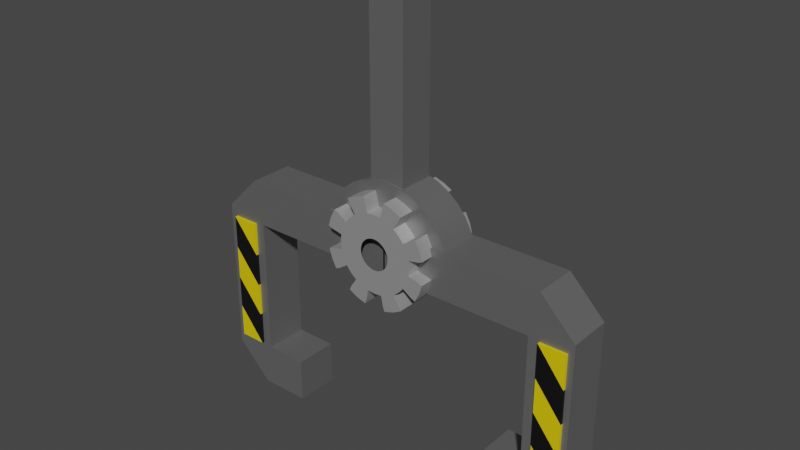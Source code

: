 # Source: clawCryo.blend  (saved by Blender 3.6.13; exported with 4.5.12 LTS)
import bpy
from mathutils import Matrix  # noqa: F401  (used for matrix-valued properties, if any)

bpy.ops.wm.read_factory_settings(use_empty=True)
scene = bpy.context.scene
scene.name = 'Scene'

# ---- collections
col_collection = bpy.data.collections.new('Collection'); scene.collection.children.link(col_collection)

# ---- materials (node trees are filled in below, after node groups)
mat_material = bpy.data.materials.new('Material')
mat_material.alpha_threshold = 0.0
mat_material.use_transparent_shadow = False
mat_material.roughness = 0.5
mat_material.line_color = (0.0, 0.0, 0.0, 1.0)
mat_material_001 = bpy.data.materials.new('Material.001')
mat_material_001.alpha_threshold = 0.0
mat_material_001.use_transparent_shadow = False
mat_material_001.roughness = 0.5
mat_material_001.line_color = (0.0, 0.0, 0.0, 1.0)
mat_material_002 = bpy.data.materials.new('Material.002')
mat_material_002.use_transparent_shadow = False
mat_material_003 = bpy.data.materials.new('Material.003')
mat_material_003.alpha_threshold = 0.0
mat_material_003.use_transparent_shadow = False
mat_material_003.roughness = 0.5
mat_material_003.line_color = (0.0, 0.0, 0.0, 1.0)

# ---- node groups
ng_auto_smooth = bpy.data.node_groups.new('Auto Smooth', 'GeometryNodeTree')
_s = ng_auto_smooth.interface.new_socket(name='Geometry', in_out='OUTPUT', socket_type='NodeSocketGeometry')
_s = ng_auto_smooth.interface.new_socket(name='Geometry', in_out='INPUT', socket_type='NodeSocketGeometry')
_s = ng_auto_smooth.interface.new_socket(name='Angle', in_out='INPUT', socket_type='NodeSocketFloat')
_s.subtype = 'ANGLE'
_s.min_value = 0.0
_s.max_value = 3.142
ng_auto_smooth.is_modifier = True
_N = ng_auto_smooth.nodes; _L = ng_auto_smooth.links
n0 = _N.new('NodeGroupOutput'); n0.name = 'Group Output'; n0.location = (480, -100)
n1 = _N.new('NodeGroupInput'); n1.name = 'Group Input'; n1.location = (-420, -300)
n2 = _N.new('NodeGroupInput'); n2.name = 'Group Input.001'; n2.location = (-60, -100)
n3 = _N.new('GeometryNodeSetShadeSmooth'); n3.name = 'Set Shade Smooth'; n3.location = (120, -100)
n3.domain = 'EDGE'
n4 = _N.new('GeometryNodeSetShadeSmooth'); n4.name = 'Set Shade Smooth.001'; n4.location = (300, -100)
n5 = _N.new('GeometryNodeInputMeshEdgeAngle'); n5.name = 'Edge Angle'; n5.location = (-420, -220)
n6 = _N.new('GeometryNodeInputEdgeSmooth'); n6.name = 'Is Edge Smooth'; n6.location = (-60, -160)
n7 = _N.new('GeometryNodeInputShadeSmooth'); n7.name = 'Is Face Smooth'; n7.location = (-240, -340)
n8 = _N.new('FunctionNodeBooleanMath'); n8.name = 'Boolean Math'; n8.location = (-60, -220)
n9 = _N.new('FunctionNodeCompare'); n9.name = 'Compare'; n9.location = (-240, -180)
n9.operation = 'LESS_EQUAL'
_L.new(n5.outputs[0], n9.inputs[0])
_L.new(n4.outputs[0], n0.inputs[0])
_L.new(n1.outputs[1], n9.inputs[1])
_L.new(n9.outputs[0], n8.inputs[0])
_L.new(n7.outputs[0], n8.inputs[1])
_L.new(n2.outputs[0], n3.inputs[0])
_L.new(n6.outputs[0], n3.inputs[1])
_L.new(n3.outputs[0], n4.inputs[0])
_L.new(n8.outputs[0], n3.inputs[2])
n0.is_active_output = True

# ---- material node trees
mat_material.use_nodes = True; mat_material.node_tree.nodes.clear()
_N = mat_material.node_tree.nodes; _L = mat_material.node_tree.links
n0 = _N.new('ShaderNodeOutputMaterial'); n0.name = 'Material Output'; n0.location = (300, 300)
n1 = _N.new('ShaderNodeBsdfPrincipled'); n1.name = 'Principled BSDF'; n1.location = (10, 300)
n1.distribution = 'GGX'
n1.subsurface_method = 'RANDOM_WALK_SKIN'
n1.inputs[0].default_value = (0.2264, 0.2264, 0.2264, 1.0)
n1.inputs[1].default_value = 0.5963
n1.inputs[3].default_value = 1.45
n1.inputs[27].default_value = (0.0, 0.0, 0.0, 1.0)
n1.inputs[28].default_value = 1.0
_L.new(n1.outputs[0], n0.inputs[0])
n0.is_active_output = True
mat_material_001.use_nodes = True; mat_material_001.node_tree.nodes.clear()
_N = mat_material_001.node_tree.nodes; _L = mat_material_001.node_tree.links
n0 = _N.new('ShaderNodeOutputMaterial'); n0.name = 'Material Output'; n0.location = (300, 300)
n1 = _N.new('ShaderNodeBsdfPrincipled'); n1.name = 'Principled BSDF'; n1.location = (10, 300)
n1.distribution = 'GGX'
n1.subsurface_method = 'RANDOM_WALK_SKIN'
n1.inputs[0].default_value = (0.5372, 0.5372, 0.5372, 1.0)
n1.inputs[1].default_value = 0.5963
n1.inputs[3].default_value = 1.45
n1.inputs[27].default_value = (0.0, 0.0, 0.0, 1.0)
n1.inputs[28].default_value = 1.0
_L.new(n1.outputs[0], n0.inputs[0])
n0.is_active_output = True
mat_material_002.use_nodes = True; mat_material_002.node_tree.nodes.clear()
_N = mat_material_002.node_tree.nodes; _L = mat_material_002.node_tree.links
n0 = _N.new('ShaderNodeBsdfPrincipled'); n0.name = 'Principled BSDF'; n0.location = (10, 300)
n0.distribution = 'GGX'
n0.subsurface_method = 'RANDOM_WALK_SKIN'
n0.inputs[0].default_value = (0.002897, 0.002897, 0.002897, 1.0)
n0.inputs[3].default_value = 1.45
n0.inputs[27].default_value = (0.0, 0.0, 0.0, 1.0)
n0.inputs[28].default_value = 1.0
n1 = _N.new('ShaderNodeOutputMaterial'); n1.name = 'Material Output'; n1.location = (300, 300)
_L.new(n0.outputs[0], n1.inputs[0])
n1.is_active_output = True
mat_material_003.use_nodes = True; mat_material_003.node_tree.nodes.clear()
_N = mat_material_003.node_tree.nodes; _L = mat_material_003.node_tree.links
n0 = _N.new('ShaderNodeOutputMaterial'); n0.name = 'Material Output'; n0.location = (300, 300)
n1 = _N.new('ShaderNodeBsdfPrincipled'); n1.name = 'Principled BSDF'; n1.location = (10, 300)
n1.distribution = 'GGX'
n1.subsurface_method = 'RANDOM_WALK_SKIN'
n1.inputs[0].default_value = (0.8, 0.5986, 0.0, 1.0)
n1.inputs[3].default_value = 1.45
n1.inputs[27].default_value = (0.0, 0.0, 0.0, 1.0)
n1.inputs[28].default_value = 1.0
_L.new(n1.outputs[0], n0.inputs[0])
n0.is_active_output = True

# ---- world
world_world = bpy.data.worlds.new('World'); scene.world = world_world
world_world.use_nodes = True; world_world.node_tree.nodes.clear()
_N = world_world.node_tree.nodes; _L = world_world.node_tree.links
n0 = _N.new('ShaderNodeOutputWorld'); n0.name = 'World Output'; n0.location = (300, 300)
n1 = _N.new('ShaderNodeBackground'); n1.name = 'Background'; n1.location = (10, 300)
n1.inputs[0].default_value = (0.05088, 0.05088, 0.05088, 1.0)
_L.new(n1.outputs[0], n0.inputs[0])
n0.is_active_output = True
world_world.color = (0.05088, 0.05088, 0.05088)
world_world.use_sun_shadow = False
world_world.sun_shadow_jitter_overblur = 0.0

# ---- meshes
me_cube_001 = bpy.data.meshes.new('Cube.001')
me_cube_001.from_pydata([(-8.952, -1.0, 5.253), (-8.952, 1.0, 5.253), (-6.952, -1.0, 3.253), (-6.952, -1.0, 5.253), (-6.952, 1.0, 3.253), (-6.952, 1.0, 5.253), (-8.952, -1.0, 11.63), (-8.952, 1.0, 11.63), (-6.952, -1.0, 11.63), (-6.952, 1.0, 11.63), (-5.032, -1.0, 3.253), (-5.032, -1.0, 5.253), (-5.032, 1.0, 3.253), (-5.032, 1.0, 5.253), (-6.952, -1.0, 13.66), (-6.952, 1.0, 13.66), (0.03556, -1.0, 11.63), (0.03556, 1.0, 11.63), (0.03556, -1.0, 13.66), (0.03556, 1.0, 13.66), (-8.952, -1.0, 4.857), (-7.348, -1.0, 3.253), (-7.348, 1.0, 3.253), (-8.952, 1.0, 4.857), (-7.348, -1.0, 13.66), (-8.952, -1.0, 12.05), (-8.952, 1.0, 12.05), (-7.348, 1.0, 13.66), (8.952, -1.0, 5.253), (8.952, 1.0, 5.253), (6.952, -1.0, 3.253), (6.952, -1.0, 5.253), (6.952, 1.0, 3.253), (6.952, 1.0, 5.253), (8.952, -1.0, 11.63), (8.952, 1.0, 11.63), (6.952, -1.0, 11.63), (6.952, 1.0, 11.63), (5.032, -1.0, 3.253), (5.032, -1.0, 5.253), (5.032, 1.0, 3.253), (5.032, 1.0, 5.253), (6.952, -1.0, 13.66), (6.952, 1.0, 13.66), (-0.03556, -1.0, 11.63), (-0.03556, 1.0, 11.63), (-0.03556, -1.0, 13.66), (-0.03556, 1.0, 13.66), (8.952, -1.0, 4.857), (7.348, -1.0, 3.253), (7.348, 1.0, 3.253), (8.952, 1.0, 4.857), (7.348, -1.0, 13.66), (8.952, -1.0, 12.05), (8.952, 1.0, 12.05), (7.348, 1.0, 13.66)], [], [(2, 3, 0, 20, 21), (7, 6, 25, 26), (3, 2, 10, 11), (22, 23, 1, 5, 4), (20, 0, 1, 23), (1, 0, 6, 7), (0, 3, 8, 6), (5, 1, 7, 9), (3, 5, 9, 8), (12, 13, 11, 10), (2, 4, 12, 10), (5, 3, 11, 13), (4, 5, 13, 12), (6, 8, 14, 24, 25), (9, 15, 19, 17), (15, 27, 24, 14), (9, 7, 26, 27, 15), (16, 17, 19, 18), (8, 9, 17, 16), (14, 8, 16, 18), (15, 14, 18, 19), (22, 21, 20, 23), (24, 27, 26, 25), (22, 4, 2, 21), (30, 49, 48, 28, 31), (35, 54, 53, 34), (31, 39, 38, 30), (50, 32, 33, 29, 51), (48, 51, 29, 28), (29, 35, 34, 28), (28, 34, 36, 31), (33, 37, 35, 29), (31, 36, 37, 33), (40, 38, 39, 41), (30, 38, 40, 32), (33, 41, 39, 31), (32, 40, 41, 33), (34, 53, 52, 42, 36), (37, 45, 47, 43), (43, 42, 52, 55), (37, 43, 55, 54, 35), (44, 46, 47, 45), (36, 44, 45, 37), (42, 46, 44, 36), (43, 47, 46, 42), (50, 51, 48, 49), (52, 53, 54, 55), (50, 49, 30, 32)])
_uv = me_cube_001.uv_layers.new(name='UVMap')
_uv.uv.foreach_set('vector', [0.375, 0.75, 0.625, 0.75, 0.625, 1.0, 0.5755, 1.0, 0.375, 0.7995, 0.625, 0.25, 0.625, 0.0, 0.625, 0.0, 0.625, 0.25, 0.625, 0.75, 0.375, 0.75, 0.375, 0.75, 0.625, 0.75, 0.375, 0.4505, 0.5755, 0.25, 0.625, 0.25, 0.625, 0.5, 0.375, 0.5, 0.5755, 0.0, 0.625, 0.0, 0.625, 0.25, 0.5755, 0.25, 0.625, 0.25, 0.625, 0.0, 0.625, 0.0, 0.625, 0.25, 0.625, 1.0, 0.625, 0.75, 0.625, 0.75, 0.625, 1.0, 0.625, 0.5, 0.625, 0.25, 0.625, 0.25, 0.625, 0.5, 0.625, 0.75, 0.625, 0.5, 0.625, 0.5, 0.625, 0.75, 0.375, 0.5, 0.625, 0.5, 0.625, 0.75, 0.375, 0.75, 0.375, 0.75, 0.375, 0.5, 0.375, 0.5, 0.375, 0.75, 0.625, 0.5, 0.625, 0.75, 0.625, 0.75, 0.625, 0.5, 0.375, 0.5, 0.625, 0.5, 0.625, 0.5, 0.375, 0.5, 0.625, 1.0, 0.625, 0.75, 0.625, 0.75, 0.625, 0.7995, 0.625, 1.0, 0.625, 0.5, 0.625, 0.5, 0.625, 0.5, 0.625, 0.5, 0.625, 0.5, 0.6745, 0.5, 0.6745, 0.75, 0.625, 0.75, 0.625, 0.5, 0.625, 0.25, 0.625, 0.25, 0.625, 0.4505, 0.625, 0.5, 0.625, 0.75, 0.625, 0.5, 0.625, 0.5, 0.625, 0.75, 0.625, 0.75, 0.625, 0.5, 0.625, 0.5, 0.625, 0.75, 0.625, 0.75, 0.625, 0.75, 0.625, 0.75, 0.625, 0.75, 0.625, 0.5, 0.625, 0.75, 0.625, 0.75, 0.625, 0.5, 0.3255, 0.5, 0.3255, 0.75, 0.125, 0.75, 0.125, 0.5, 0.625, 0.0, 0.625, 0.25, 0.625, 0.25, 0.625, 0.0, 0.3255, 0.5, 0.375, 0.5, 0.375, 0.75, 0.3255, 0.75, 0.375, 0.75, 0.375, 0.7995, 0.5755, 1.0, 0.625, 1.0, 0.625, 0.75, 0.625, 0.25, 0.625, 0.25, 0.625, 0.0, 0.625, 0.0, 0.625, 0.75, 0.625, 0.75, 0.375, 0.75, 0.375, 0.75, 0.375, 0.4505, 0.375, 0.5, 0.625, 0.5, 0.625, 0.25, 0.5755, 0.25, 0.5755, 0.0, 0.5755, 0.25, 0.625, 0.25, 0.625, 0.0, 0.625, 0.25, 0.625, 0.25, 0.625, 0.0, 0.625, 0.0, 0.625, 1.0, 0.625, 1.0, 0.625, 0.75, 0.625, 0.75, 0.625, 0.5, 0.625, 0.5, 0.625, 0.25, 0.625, 0.25, 0.625, 0.75, 0.625, 0.75, 0.625, 0.5, 0.625, 0.5, 0.375, 0.5, 0.375, 0.75, 0.625, 0.75, 0.625, 0.5, 0.375, 0.75, 0.375, 0.75, 0.375, 0.5, 0.375, 0.5, 0.625, 0.5, 0.625, 0.5, 0.625, 0.75, 0.625, 0.75, 0.375, 0.5, 0.375, 0.5, 0.625, 0.5, 0.625, 0.5, 0.625, 1.0, 0.625, 1.0, 0.625, 0.7995, 0.625, 0.75, 0.625, 0.75, 0.625, 0.5, 0.625, 0.5, 0.625, 0.5, 0.625, 0.5, 0.625, 0.5, 0.625, 0.75, 0.6745, 0.75, 0.6745, 0.5, 0.625, 0.5, 0.625, 0.5, 0.625, 0.4505, 0.625, 0.25, 0.625, 0.25, 0.625, 0.75, 0.625, 0.75, 0.625, 0.5, 0.625, 0.5, 0.625, 0.75, 0.625, 0.75, 0.625, 0.5, 0.625, 0.5, 0.625, 0.75, 0.625, 0.75, 0.625, 0.75, 0.625, 0.75, 0.625, 0.5, 0.625, 0.5, 0.625, 0.75, 0.625, 0.75, 0.3255, 0.5, 0.125, 0.5, 0.125, 0.75, 0.3255, 0.75, 0.625, 0.0, 0.625, 0.0, 0.625, 0.25, 0.625, 0.25, 0.3255, 0.5, 0.3255, 0.75, 0.375, 0.75, 0.375, 0.5])
me_cube_001.materials.append(mat_material)
me_cube_001.update()
me_gear = bpy.data.meshes.new('Gear')
me_gear.from_pydata([(0.13, 0.0, -0.12), (0.1275, 0.02536, -0.12), (0.1201, 0.04975, -0.12), (0.1081, 0.07222, -0.12), (0.33, 0.0, -0.12), (0.3237, 0.06438, -0.12), (0.3049, 0.1263, -0.12), (0.2744, 0.1833, -0.12), (0.4119, 0.08194, -0.12), (0.388, 0.1607, -0.12), (0.3492, 0.2333, -0.12), (0.4499, 0.09607, -0.12), (0.425, 0.176, -0.12), (0.386, 0.2502, -0.12), (0.13, 0.0, 0.12), (0.1275, 0.02536, 0.12), (0.1201, 0.04975, 0.12), (0.1081, 0.07222, 0.12), (0.33, 0.0, 0.12), (0.3237, 0.06438, 0.12), (0.3049, 0.1263, 0.12), (0.2744, 0.1833, 0.12), (0.4119, 0.08194, 0.12), (0.388, 0.1607, 0.12), (0.3492, 0.2333, 0.12), (0.4499, 0.09607, 0.12), (0.425, 0.176, 0.12), (0.386, 0.2502, 0.12), (0.09192, 0.09192, -0.12), (0.07222, 0.1081, -0.12), (0.04975, 0.1201, -0.12), (0.02536, 0.1275, -0.12), (0.2333, 0.2333, -0.12), (0.1833, 0.2744, -0.12), (0.1263, 0.3049, -0.12), (0.06438, 0.3237, -0.12), (0.2333, 0.3492, -0.12), (0.1607, 0.388, -0.12), (0.08194, 0.4119, -0.12), (0.2502, 0.386, -0.12), (0.176, 0.425, -0.12), (0.09607, 0.4499, -0.12), (0.09192, 0.09192, 0.12), (0.07222, 0.1081, 0.12), (0.04975, 0.1201, 0.12), (0.02536, 0.1275, 0.12), (0.2333, 0.2333, 0.12), (0.1833, 0.2744, 0.12), (0.1263, 0.3049, 0.12), (0.06438, 0.3237, 0.12), (0.2333, 0.3492, 0.12), (0.1607, 0.388, 0.12), (0.08194, 0.4119, 0.12), (0.2502, 0.386, 0.12), (0.176, 0.425, 0.12), (0.09607, 0.4499, 0.12), (7.96e-18, 0.13, -0.12), (-0.02536, 0.1275, -0.12), (-0.04975, 0.1201, -0.12), (-0.07222, 0.1081, -0.12), (2.021e-17, 0.33, -0.12), (-0.06438, 0.3237, -0.12), (-0.1263, 0.3049, -0.12), (-0.1833, 0.2744, -0.12), (-0.08194, 0.4119, -0.12), (-0.1607, 0.388, -0.12), (-0.2333, 0.3492, -0.12), (-0.09607, 0.4499, -0.12), (-0.176, 0.425, -0.12), (-0.2502, 0.386, -0.12), (7.96e-18, 0.13, 0.12), (-0.02536, 0.1275, 0.12), (-0.04975, 0.1201, 0.12), (-0.07222, 0.1081, 0.12), (2.021e-17, 0.33, 0.12), (-0.06438, 0.3237, 0.12), (-0.1263, 0.3049, 0.12), (-0.1833, 0.2744, 0.12), (-0.08194, 0.4119, 0.12), (-0.1607, 0.388, 0.12), (-0.2333, 0.3492, 0.12), (-0.09607, 0.4499, 0.12), (-0.176, 0.425, 0.12), (-0.2502, 0.386, 0.12), (-0.09192, 0.09192, -0.12), (-0.1081, 0.07222, -0.12), (-0.1201, 0.04975, -0.12), (-0.1275, 0.02536, -0.12), (-0.2333, 0.2333, -0.12), (-0.2744, 0.1833, -0.12), (-0.3049, 0.1263, -0.12), (-0.3237, 0.06438, -0.12), (-0.3492, 0.2333, -0.12), (-0.388, 0.1607, -0.12), (-0.4119, 0.08194, -0.12), (-0.386, 0.2502, -0.12), (-0.425, 0.176, -0.12), (-0.4499, 0.09607, -0.12), (-0.09192, 0.09192, 0.12), (-0.1081, 0.07222, 0.12), (-0.1201, 0.04975, 0.12), (-0.1275, 0.02536, 0.12), (-0.2333, 0.2333, 0.12), (-0.2744, 0.1833, 0.12), (-0.3049, 0.1263, 0.12), (-0.3237, 0.06438, 0.12), (-0.3492, 0.2333, 0.12), (-0.388, 0.1607, 0.12), (-0.4119, 0.08194, 0.12), (-0.386, 0.2502, 0.12), (-0.425, 0.176, 0.12), (-0.4499, 0.09607, 0.12), (-0.13, 1.592e-17, -0.12), (-0.1275, -0.02536, -0.12), (-0.1201, -0.04975, -0.12), (-0.1081, -0.07222, -0.12), (-0.33, 4.041e-17, -0.12), (-0.3237, -0.06438, -0.12), (-0.3049, -0.1263, -0.12), (-0.2744, -0.1833, -0.12), (-0.4119, -0.08194, -0.12), (-0.388, -0.1607, -0.12), (-0.3492, -0.2333, -0.12), (-0.4499, -0.09607, -0.12), (-0.425, -0.176, -0.12), (-0.386, -0.2502, -0.12), (-0.13, 1.592e-17, 0.12), (-0.1275, -0.02536, 0.12), (-0.1201, -0.04975, 0.12), (-0.1081, -0.07222, 0.12), (-0.33, 4.041e-17, 0.12), (-0.3237, -0.06438, 0.12), (-0.3049, -0.1263, 0.12), (-0.2744, -0.1833, 0.12), (-0.4119, -0.08194, 0.12), (-0.388, -0.1607, 0.12), (-0.3492, -0.2333, 0.12), (-0.4499, -0.09607, 0.12), (-0.425, -0.176, 0.12), (-0.386, -0.2502, 0.12), (-0.09192, -0.09192, -0.12), (-0.07222, -0.1081, -0.12), (-0.04975, -0.1201, -0.12), (-0.02536, -0.1275, -0.12), (-0.2333, -0.2333, -0.12), (-0.1833, -0.2744, -0.12), (-0.1263, -0.3049, -0.12), (-0.06438, -0.3237, -0.12), (-0.2333, -0.3492, -0.12), (-0.1607, -0.388, -0.12), (-0.08194, -0.4119, -0.12), (-0.2502, -0.386, -0.12), (-0.176, -0.425, -0.12), (-0.09607, -0.4499, -0.12), (-0.09192, -0.09192, 0.12), (-0.07222, -0.1081, 0.12), (-0.04975, -0.1201, 0.12), (-0.02536, -0.1275, 0.12), (-0.2333, -0.2333, 0.12), (-0.1833, -0.2744, 0.12), (-0.1263, -0.3049, 0.12), (-0.06438, -0.3237, 0.12), (-0.2333, -0.3492, 0.12), (-0.1607, -0.388, 0.12), (-0.08194, -0.4119, 0.12), (-0.2502, -0.386, 0.12), (-0.176, -0.425, 0.12), (-0.09607, -0.4499, 0.12), (-2.388e-17, -0.13, -0.12), (0.02536, -0.1275, -0.12), (0.04975, -0.1201, -0.12), (0.07222, -0.1081, -0.12), (-6.062e-17, -0.33, -0.12), (0.06438, -0.3237, -0.12), (0.1263, -0.3049, -0.12), (0.1833, -0.2744, -0.12), (0.08194, -0.4119, -0.12), (0.1607, -0.388, -0.12), (0.2333, -0.3492, -0.12), (0.09607, -0.4499, -0.12), (0.176, -0.425, -0.12), (0.2502, -0.386, -0.12), (-2.388e-17, -0.13, 0.12), (0.02536, -0.1275, 0.12), (0.04975, -0.1201, 0.12), (0.07222, -0.1081, 0.12), (-6.062e-17, -0.33, 0.12), (0.06438, -0.3237, 0.12), (0.1263, -0.3049, 0.12), (0.1833, -0.2744, 0.12), (0.08194, -0.4119, 0.12), (0.1607, -0.388, 0.12), (0.2333, -0.3492, 0.12), (0.09607, -0.4499, 0.12), (0.176, -0.425, 0.12), (0.2502, -0.386, 0.12), (0.09192, -0.09192, -0.12), (0.1081, -0.07222, -0.12), (0.1201, -0.04975, -0.12), (0.1275, -0.02536, -0.12), (0.2333, -0.2333, -0.12), (0.2744, -0.1833, -0.12), (0.3049, -0.1263, -0.12), (0.3237, -0.06438, -0.12), (0.3492, -0.2333, -0.12), (0.388, -0.1607, -0.12), (0.4119, -0.08194, -0.12), (0.386, -0.2502, -0.12), (0.425, -0.176, -0.12), (0.4499, -0.09607, -0.12), (0.09192, -0.09192, 0.12), (0.1081, -0.07222, 0.12), (0.1201, -0.04975, 0.12), (0.1275, -0.02536, 0.12), (0.2333, -0.2333, 0.12), (0.2744, -0.1833, 0.12), (0.3049, -0.1263, 0.12), (0.3237, -0.06438, 0.12), (0.3492, -0.2333, 0.12), (0.388, -0.1607, 0.12), (0.4119, -0.08194, 0.12), (0.386, -0.2502, 0.12), (0.425, -0.176, 0.12), (0.4499, -0.09607, 0.12)], [], [(4, 0, 1, 5), (5, 1, 2, 6), (6, 2, 3, 7), (8, 5, 6, 9), (9, 6, 7, 10), (11, 8, 9, 12), (12, 9, 10, 13), (14, 18, 19, 15), (15, 19, 20, 16), (16, 20, 21, 17), (19, 22, 23, 20), (20, 23, 24, 21), (22, 25, 26, 23), (23, 26, 27, 24), (18, 4, 5, 19), (19, 5, 8, 22), (22, 8, 11, 25), (25, 11, 12, 26), (26, 12, 13, 27), (27, 13, 10, 24), (24, 10, 7, 21), (32, 28, 29, 33), (33, 29, 30, 34), (34, 30, 31, 35), (36, 33, 34, 37), (37, 34, 35, 38), (39, 36, 37, 40), (40, 37, 38, 41), (42, 46, 47, 43), (43, 47, 48, 44), (44, 48, 49, 45), (47, 50, 51, 48), (48, 51, 52, 49), (50, 53, 54, 51), (51, 54, 55, 52), (46, 32, 33, 47), (47, 33, 36, 50), (50, 36, 39, 53), (53, 39, 40, 54), (54, 40, 41, 55), (55, 41, 38, 52), (52, 38, 35, 49), (3, 28, 32, 7), (7, 32, 46, 21), (21, 46, 42, 17), (60, 56, 57, 61), (61, 57, 58, 62), (62, 58, 59, 63), (64, 61, 62, 65), (65, 62, 63, 66), (67, 64, 65, 68), (68, 65, 66, 69), (70, 74, 75, 71), (71, 75, 76, 72), (72, 76, 77, 73), (75, 78, 79, 76), (76, 79, 80, 77), (78, 81, 82, 79), (79, 82, 83, 80), (74, 60, 61, 75), (75, 61, 64, 78), (78, 64, 67, 81), (81, 67, 68, 82), (82, 68, 69, 83), (83, 69, 66, 80), (80, 66, 63, 77), (31, 56, 60, 35), (35, 60, 74, 49), (49, 74, 70, 45), (88, 84, 85, 89), (89, 85, 86, 90), (90, 86, 87, 91), (92, 89, 90, 93), (93, 90, 91, 94), (95, 92, 93, 96), (96, 93, 94, 97), (98, 102, 103, 99), (99, 103, 104, 100), (100, 104, 105, 101), (103, 106, 107, 104), (104, 107, 108, 105), (106, 109, 110, 107), (107, 110, 111, 108), (102, 88, 89, 103), (103, 89, 92, 106), (106, 92, 95, 109), (109, 95, 96, 110), (110, 96, 97, 111), (111, 97, 94, 108), (108, 94, 91, 105), (59, 84, 88, 63), (63, 88, 102, 77), (77, 102, 98, 73), (116, 112, 113, 117), (117, 113, 114, 118), (118, 114, 115, 119), (120, 117, 118, 121), (121, 118, 119, 122), (123, 120, 121, 124), (124, 121, 122, 125), (126, 130, 131, 127), (127, 131, 132, 128), (128, 132, 133, 129), (131, 134, 135, 132), (132, 135, 136, 133), (134, 137, 138, 135), (135, 138, 139, 136), (130, 116, 117, 131), (131, 117, 120, 134), (134, 120, 123, 137), (137, 123, 124, 138), (138, 124, 125, 139), (139, 125, 122, 136), (136, 122, 119, 133), (87, 112, 116, 91), (91, 116, 130, 105), (105, 130, 126, 101), (144, 140, 141, 145), (145, 141, 142, 146), (146, 142, 143, 147), (148, 145, 146, 149), (149, 146, 147, 150), (151, 148, 149, 152), (152, 149, 150, 153), (154, 158, 159, 155), (155, 159, 160, 156), (156, 160, 161, 157), (159, 162, 163, 160), (160, 163, 164, 161), (162, 165, 166, 163), (163, 166, 167, 164), (158, 144, 145, 159), (159, 145, 148, 162), (162, 148, 151, 165), (165, 151, 152, 166), (166, 152, 153, 167), (167, 153, 150, 164), (164, 150, 147, 161), (115, 140, 144, 119), (119, 144, 158, 133), (133, 158, 154, 129), (172, 168, 169, 173), (173, 169, 170, 174), (174, 170, 171, 175), (176, 173, 174, 177), (177, 174, 175, 178), (179, 176, 177, 180), (180, 177, 178, 181), (182, 186, 187, 183), (183, 187, 188, 184), (184, 188, 189, 185), (187, 190, 191, 188), (188, 191, 192, 189), (190, 193, 194, 191), (191, 194, 195, 192), (186, 172, 173, 187), (187, 173, 176, 190), (190, 176, 179, 193), (193, 179, 180, 194), (194, 180, 181, 195), (195, 181, 178, 192), (192, 178, 175, 189), (143, 168, 172, 147), (147, 172, 186, 161), (161, 186, 182, 157), (200, 196, 197, 201), (201, 197, 198, 202), (202, 198, 199, 203), (204, 201, 202, 205), (205, 202, 203, 206), (207, 204, 205, 208), (208, 205, 206, 209), (210, 214, 215, 211), (211, 215, 216, 212), (212, 216, 217, 213), (215, 218, 219, 216), (216, 219, 220, 217), (218, 221, 222, 219), (219, 222, 223, 220), (214, 200, 201, 215), (215, 201, 204, 218), (218, 204, 207, 221), (221, 207, 208, 222), (222, 208, 209, 223), (223, 209, 206, 220), (220, 206, 203, 217), (171, 196, 200, 175), (175, 200, 214, 189), (189, 214, 210, 185), (199, 0, 4, 203), (203, 4, 18, 217), (217, 18, 14, 213)])
me_gear.polygons.foreach_set('use_smooth', [True] * 192)
me_gear.materials.append(mat_material_001)
me_gear.update()
me_cylinder = bpy.data.meshes.new('Cylinder')
me_cylinder.from_pydata([(0.0, 1.0, -1.0), (0.0, 1.0, 1.0), (0.1951, 0.9808, -1.0), (0.1951, 0.9808, 1.0), (0.3827, 0.9239, -1.0), (0.3827, 0.9239, 1.0), (0.5556, 0.8315, -1.0), (0.5556, 0.8315, 1.0), (0.7071, 0.7071, -1.0), (0.7071, 0.7071, 1.0), (0.8315, 0.5556, -1.0), (0.8315, 0.5556, 1.0), (0.9239, 0.3827, -1.0), (0.9239, 0.3827, 1.0), (0.9808, 0.1951, -1.0), (0.9808, 0.1951, 1.0), (1.0, 0.0, -1.0), (1.0, 0.0, 1.0), (-1.0, 0.0, -1.0), (-1.0, 0.0, 1.0), (-0.9808, 0.1951, -1.0), (-0.9808, 0.1951, 1.0), (-0.9239, 0.3827, -1.0), (-0.9239, 0.3827, 1.0), (-0.8315, 0.5556, -1.0), (-0.8315, 0.5556, 1.0), (-0.7071, 0.7071, -1.0), (-0.7071, 0.7071, 1.0), (-0.5556, 0.8315, -1.0), (-0.5556, 0.8315, 1.0), (-0.3827, 0.9239, -1.0), (-0.3827, 0.9239, 1.0), (-0.1951, 0.9808, -1.0), (-0.1951, 0.9808, 1.0)], [], [(0, 1, 3, 2), (2, 3, 5, 4), (4, 5, 7, 6), (6, 7, 9, 8), (8, 9, 11, 10), (10, 11, 13, 12), (12, 13, 15, 14), (14, 15, 17, 16), (0, 2, 4, 6, 8, 10, 12, 14, 16, 18, 20, 22, 24, 26, 28, 30, 32), (3, 1, 33, 31, 29, 27, 25, 23, 21, 19, 17, 15, 13, 11, 9, 7, 5), (16, 17, 19, 18), (18, 19, 21, 20), (20, 21, 23, 22), (22, 23, 25, 24), (24, 25, 27, 26), (26, 27, 29, 28), (28, 29, 31, 30), (30, 31, 33, 32), (32, 33, 1, 0)])
me_cylinder.polygons.foreach_set('use_smooth', [True] * 19)
_uv = me_cylinder.uv_layers.new(name='UVMap')
_uv.uv.foreach_set('vector', [1.0, 0.5, 1.0, 1.0, 0.9688, 1.0, 0.9688, 0.5, 0.9688, 0.5, 0.9688, 1.0, 0.9375, 1.0, 0.9375, 0.5, 0.9375, 0.5, 0.9375, 1.0, 0.9062, 1.0, 0.9062, 0.5, 0.9062, 0.5, 0.9062, 1.0, 0.875, 1.0, 0.875, 0.5, 0.875, 0.5, 0.875, 1.0, 0.8438, 1.0, 0.8438, 0.5, 0.8438, 0.5, 0.8438, 1.0, 0.8125, 1.0, 0.8125, 0.5, 0.8125, 0.5, 0.8125, 1.0, 0.7812, 1.0, 0.7812, 0.5, 0.7812, 0.5, 0.7812, 1.0, 0.75, 1.0, 0.75, 0.5, 0.0, 0.5, 0.9688, 0.5, 0.9375, 0.5, 0.9062, 0.5, 0.875, 0.5, 0.8438, 0.5, 0.8125, 0.5, 0.7812, 0.5, 0.75, 0.5, 0.25, 0.5, 0.2188, 0.5, 0.1875, 0.5, 0.1562, 0.5, 0.125, 0.5, 0.09375, 0.5, 0.0625, 0.5, 0.03125, 0.5, 0.9688, 1.0, 0.0, 1.0, 0.03125, 1.0, 0.0625, 1.0, 0.09375, 1.0, 0.125, 1.0, 0.1562, 1.0, 0.1875, 1.0, 0.2188, 1.0, 0.25, 1.0, 0.75, 1.0, 0.7812, 1.0, 0.8125, 1.0, 0.8438, 1.0, 0.875, 1.0, 0.9062, 1.0, 0.9375, 1.0, 0.75, 0.5, 0.75, 1.0, 0.25, 1.0, 0.25, 0.5, 0.25, 0.5, 0.25, 1.0, 0.2188, 1.0, 0.2188, 0.5, 0.2188, 0.5, 0.2188, 1.0, 0.1875, 1.0, 0.1875, 0.5, 0.1875, 0.5, 0.1875, 1.0, 0.1562, 1.0, 0.1562, 0.5, 0.1562, 0.5, 0.1562, 1.0, 0.125, 1.0, 0.125, 0.5, 0.125, 0.5, 0.125, 1.0, 0.09375, 1.0, 0.09375, 0.5, 0.09375, 0.5, 0.09375, 1.0, 0.0625, 1.0, 0.0625, 0.5, 0.0625, 0.5, 0.0625, 1.0, 0.03125, 1.0, 0.03125, 0.5, 0.03125, 0.5, 0.03125, 1.0, 0.0, 1.0, 0.0, 0.5])
me_cylinder.materials.append(mat_material)
me_cylinder.update()
me_cube_002 = bpy.data.meshes.new('Cube.002')
me_cube_002.from_pydata([(-1.0, -1.0, -1.0), (-1.0, -1.0, 9.564), (-1.0, 1.0, -1.0), (-1.0, 1.0, 9.564), (1.0, -1.0, -1.0), (1.0, -1.0, 9.564), (1.0, 1.0, -1.0), (1.0, 1.0, 9.564)], [], [(0, 1, 3, 2), (2, 3, 7, 6), (6, 7, 5, 4), (4, 5, 1, 0), (2, 6, 4, 0), (7, 3, 1, 5)])
_uv = me_cube_002.uv_layers.new(name='UVMap')
_uv.uv.foreach_set('vector', [0.375, 0.0, 0.625, 0.0, 0.625, 0.25, 0.375, 0.25, 0.375, 0.25, 0.625, 0.25, 0.625, 0.5, 0.375, 0.5, 0.375, 0.5, 0.625, 0.5, 0.625, 0.75, 0.375, 0.75, 0.375, 0.75, 0.625, 0.75, 0.625, 1.0, 0.375, 1.0, 0.125, 0.5, 0.375, 0.5, 0.375, 0.75, 0.125, 0.75, 0.625, 0.5, 0.875, 0.5, 0.875, 0.75, 0.625, 0.75])
me_cube_002.materials.append(mat_material)
me_cube_002.update()
me_cube_003 = bpy.data.meshes.new('Cube.003')
me_cube_003.from_pydata([(0.1986, 1.0, 0.08548), (0.1986, 1.0, -0.06914), (0.1986, -1.0, 0.08548), (0.1986, -1.0, -0.06914), (-0.1986, 1.0, 0.08548), (-0.1986, 1.0, -0.06914), (-0.1986, -1.0, 0.08548), (-0.1986, -1.0, -0.06914), (0.1986, 0.0, 0.08548), (-0.1986, 0.0, 0.08548), (-0.1986, -0.5, 0.08548), (-0.1986, 0.5, 0.08548), (0.1986, -0.5, 0.08548), (0.1986, 0.5, 0.08548), (0.1986, 0.0, -0.06914), (0.1986, 0.5, -0.06914), (0.1986, -0.5, -0.06914), (-0.1986, 0.5, -0.06914), (-0.1986, 0.0, -0.06914), (-0.1986, -0.5, -0.06914)], [], [(6, 2, 10), (3, 2, 6, 7), (5, 1, 15, 14, 16, 3, 7, 19, 18, 17), (5, 4, 0, 1), (12, 9, 10, 2), (9, 12, 8, 11), (11, 8, 13, 4), (0, 4, 13), (3, 16, 12, 2), (8, 12, 16, 14), (13, 8, 14, 15), (1, 0, 13, 15), (5, 17, 11, 4), (9, 11, 17, 18), (10, 9, 18, 19), (7, 6, 10, 19)])
me_cube_003.polygons.foreach_set('material_index', [1, 1, 1, 1, 0, 1, 0, 1, 0, 1, 0, 1, 0, 1, 0, 1])
_uv = me_cube_003.uv_layers.new(name='UVMap')
_uv.uv.foreach_set('vector', [0.625, 0.0, 0.625, 0.75, 0.625, 0.0625, 0.375, 0.75, 0.625, 0.75, 0.625, 1.0, 0.375, 1.0, 0.125, 0.5, 0.375, 0.5, 0.375, 0.5625, 0.375, 0.625, 0.375, 0.6875, 0.375, 0.75, 0.125, 0.75, 0.125, 0.6875, 0.125, 0.625, 0.125, 0.5625, 0.375, 0.25, 0.625, 0.25, 0.625, 0.5, 0.375, 0.5, 0.625, 0.6875, 0.625, 0.125, 0.625, 0.0625, 0.625, 0.75, 0.625, 0.125, 0.625, 0.6875, 0.625, 0.625, 0.625, 0.1875, 0.625, 0.1875, 0.625, 0.625, 0.625, 0.5625, 0.625, 0.25, 0.625, 0.5, 0.625, 0.25, 0.625, 0.5625, 0.375, 0.75, 0.375, 0.6875, 0.625, 0.6875, 0.625, 0.75, 0.625, 0.625, 0.625, 0.6875, 0.375, 0.6875, 0.375, 0.625, 0.625, 0.5625, 0.625, 0.625, 0.375, 0.625, 0.375, 0.5625, 0.375, 0.5, 0.625, 0.5, 0.625, 0.5625, 0.375, 0.5625, 0.125, 0.5, 0.125, 0.5625, 0.625, 0.1875, 0.625, 0.25, 0.625, 0.125, 0.625, 0.1875, 0.125, 0.5625, 0.125, 0.625, 0.625, 0.0625, 0.625, 0.125, 0.125, 0.625, 0.125, 0.6875, 0.125, 0.75, 0.625, 0.0, 0.625, 0.0625, 0.125, 0.6875])
me_cube_003.materials.append(mat_material_002)
me_cube_003.materials.append(mat_material_003)
me_cube_003.use_mirror_vertex_groups = False
me_cube_003.update()
me_cube_004 = bpy.data.meshes.new('Cube.004')
me_cube_004.from_pydata([(0.1986, 1.0, 0.08548), (0.1986, 1.0, -0.06914), (0.1986, -1.0, 0.08548), (0.1986, -1.0, -0.06914), (-0.1986, 1.0, 0.08548), (-0.1986, 1.0, -0.06914), (-0.1986, -1.0, 0.08548), (-0.1986, -1.0, -0.06914), (0.1986, 0.0, 0.08548), (-0.1986, 0.0, 0.08548), (-0.1986, -0.5, 0.08548), (-0.1986, 0.5, 0.08548), (0.1986, -0.5, 0.08548), (0.1986, 0.5, 0.08548), (0.1986, 0.0, -0.06914), (0.1986, 0.5, -0.06914), (0.1986, -0.5, -0.06914), (-0.1986, 0.5, -0.06914), (-0.1986, 0.0, -0.06914), (-0.1986, -0.5, -0.06914)], [], [(6, 2, 10), (3, 2, 6, 7), (5, 1, 15, 14, 16, 3, 7, 19, 18, 17), (5, 4, 0, 1), (12, 9, 10, 2), (9, 12, 8, 11), (11, 8, 13, 4), (0, 4, 13), (3, 16, 12, 2), (8, 12, 16, 14), (13, 8, 14, 15), (1, 0, 13, 15), (5, 17, 11, 4), (9, 11, 17, 18), (10, 9, 18, 19), (7, 6, 10, 19)])
me_cube_004.polygons.foreach_set('material_index', [1, 1, 1, 1, 0, 1, 0, 1, 0, 1, 0, 1, 0, 1, 0, 1])
_uv = me_cube_004.uv_layers.new(name='UVMap')
_uv.uv.foreach_set('vector', [0.625, 0.0, 0.625, 0.75, 0.625, 0.0625, 0.375, 0.75, 0.625, 0.75, 0.625, 1.0, 0.375, 1.0, 0.125, 0.5, 0.375, 0.5, 0.375, 0.5625, 0.375, 0.625, 0.375, 0.6875, 0.375, 0.75, 0.125, 0.75, 0.125, 0.6875, 0.125, 0.625, 0.125, 0.5625, 0.375, 0.25, 0.625, 0.25, 0.625, 0.5, 0.375, 0.5, 0.625, 0.6875, 0.625, 0.125, 0.625, 0.0625, 0.625, 0.75, 0.625, 0.125, 0.625, 0.6875, 0.625, 0.625, 0.625, 0.1875, 0.625, 0.1875, 0.625, 0.625, 0.625, 0.5625, 0.625, 0.25, 0.625, 0.5, 0.625, 0.25, 0.625, 0.5625, 0.375, 0.75, 0.375, 0.6875, 0.625, 0.6875, 0.625, 0.75, 0.625, 0.625, 0.625, 0.6875, 0.375, 0.6875, 0.375, 0.625, 0.625, 0.5625, 0.625, 0.625, 0.375, 0.625, 0.375, 0.5625, 0.375, 0.5, 0.625, 0.5, 0.625, 0.5625, 0.375, 0.5625, 0.125, 0.5, 0.125, 0.5625, 0.625, 0.1875, 0.625, 0.25, 0.625, 0.125, 0.625, 0.1875, 0.125, 0.5625, 0.125, 0.625, 0.625, 0.0625, 0.625, 0.125, 0.125, 0.625, 0.125, 0.6875, 0.125, 0.75, 0.625, 0.0, 0.625, 0.0625, 0.125, 0.6875])
me_cube_004.materials.append(mat_material_002)
me_cube_004.materials.append(mat_material_003)
me_cube_004.use_mirror_vertex_groups = False
me_cube_004.update()
me_cube_005 = bpy.data.meshes.new('Cube.005')
me_cube_005.from_pydata([(0.1986, 1.0, 0.08548), (0.1986, 1.0, -0.06914), (0.1986, -1.0, 0.08548), (0.1986, -1.0, -0.06914), (-0.1986, 1.0, 0.08548), (-0.1986, 1.0, -0.06914), (-0.1986, -1.0, 0.08548), (-0.1986, -1.0, -0.06914), (0.1986, 0.0, 0.08548), (-0.1986, 0.0, 0.08548), (-0.1986, -0.5, 0.08548), (-0.1986, 0.5, 0.08548), (0.1986, -0.5, 0.08548), (0.1986, 0.5, 0.08548), (0.1986, 0.0, -0.06914), (0.1986, 0.5, -0.06914), (0.1986, -0.5, -0.06914), (-0.1986, 0.5, -0.06914), (-0.1986, 0.0, -0.06914), (-0.1986, -0.5, -0.06914)], [], [(6, 2, 10), (3, 2, 6, 7), (5, 1, 15, 14, 16, 3, 7, 19, 18, 17), (5, 4, 0, 1), (12, 9, 10, 2), (9, 12, 8, 11), (11, 8, 13, 4), (0, 4, 13), (3, 16, 12, 2), (8, 12, 16, 14), (13, 8, 14, 15), (1, 0, 13, 15), (5, 17, 11, 4), (9, 11, 17, 18), (10, 9, 18, 19), (7, 6, 10, 19)])
me_cube_005.polygons.foreach_set('material_index', [1, 1, 1, 1, 0, 1, 0, 1, 0, 1, 0, 1, 0, 1, 0, 1])
_uv = me_cube_005.uv_layers.new(name='UVMap')
_uv.uv.foreach_set('vector', [0.625, 0.0, 0.625, 0.75, 0.625, 0.0625, 0.375, 0.75, 0.625, 0.75, 0.625, 1.0, 0.375, 1.0, 0.125, 0.5, 0.375, 0.5, 0.375, 0.5625, 0.375, 0.625, 0.375, 0.6875, 0.375, 0.75, 0.125, 0.75, 0.125, 0.6875, 0.125, 0.625, 0.125, 0.5625, 0.375, 0.25, 0.625, 0.25, 0.625, 0.5, 0.375, 0.5, 0.625, 0.6875, 0.625, 0.125, 0.625, 0.0625, 0.625, 0.75, 0.625, 0.125, 0.625, 0.6875, 0.625, 0.625, 0.625, 0.1875, 0.625, 0.1875, 0.625, 0.625, 0.625, 0.5625, 0.625, 0.25, 0.625, 0.5, 0.625, 0.25, 0.625, 0.5625, 0.375, 0.75, 0.375, 0.6875, 0.625, 0.6875, 0.625, 0.75, 0.625, 0.625, 0.625, 0.6875, 0.375, 0.6875, 0.375, 0.625, 0.625, 0.5625, 0.625, 0.625, 0.375, 0.625, 0.375, 0.5625, 0.375, 0.5, 0.625, 0.5, 0.625, 0.5625, 0.375, 0.5625, 0.125, 0.5, 0.125, 0.5625, 0.625, 0.1875, 0.625, 0.25, 0.625, 0.125, 0.625, 0.1875, 0.125, 0.5625, 0.125, 0.625, 0.625, 0.0625, 0.625, 0.125, 0.125, 0.625, 0.125, 0.6875, 0.125, 0.75, 0.625, 0.0, 0.625, 0.0625, 0.125, 0.6875])
me_cube_005.materials.append(mat_material_002)
me_cube_005.materials.append(mat_material_003)
me_cube_005.use_mirror_vertex_groups = False
me_cube_005.update()
me_cube_006 = bpy.data.meshes.new('Cube.006')
me_cube_006.from_pydata([(0.1986, 1.0, 0.08548), (0.1986, 1.0, -0.06914), (0.1986, -1.0, 0.08548), (0.1986, -1.0, -0.06914), (-0.1986, 1.0, 0.08548), (-0.1986, 1.0, -0.06914), (-0.1986, -1.0, 0.08548), (-0.1986, -1.0, -0.06914), (0.1986, 0.0, 0.08548), (-0.1986, 0.0, 0.08548), (-0.1986, -0.5, 0.08548), (-0.1986, 0.5, 0.08548), (0.1986, -0.5, 0.08548), (0.1986, 0.5, 0.08548), (0.1986, 0.0, -0.06914), (0.1986, 0.5, -0.06914), (0.1986, -0.5, -0.06914), (-0.1986, 0.5, -0.06914), (-0.1986, 0.0, -0.06914), (-0.1986, -0.5, -0.06914)], [], [(6, 2, 10), (3, 2, 6, 7), (5, 1, 15, 14, 16, 3, 7, 19, 18, 17), (5, 4, 0, 1), (12, 9, 10, 2), (9, 12, 8, 11), (11, 8, 13, 4), (0, 4, 13), (3, 16, 12, 2), (8, 12, 16, 14), (13, 8, 14, 15), (1, 0, 13, 15), (5, 17, 11, 4), (9, 11, 17, 18), (10, 9, 18, 19), (7, 6, 10, 19)])
me_cube_006.polygons.foreach_set('material_index', [1, 1, 1, 1, 0, 1, 0, 1, 0, 1, 0, 1, 0, 1, 0, 1])
_uv = me_cube_006.uv_layers.new(name='UVMap')
_uv.uv.foreach_set('vector', [0.625, 0.0, 0.625, 0.75, 0.625, 0.0625, 0.375, 0.75, 0.625, 0.75, 0.625, 1.0, 0.375, 1.0, 0.125, 0.5, 0.375, 0.5, 0.375, 0.5625, 0.375, 0.625, 0.375, 0.6875, 0.375, 0.75, 0.125, 0.75, 0.125, 0.6875, 0.125, 0.625, 0.125, 0.5625, 0.375, 0.25, 0.625, 0.25, 0.625, 0.5, 0.375, 0.5, 0.625, 0.6875, 0.625, 0.125, 0.625, 0.0625, 0.625, 0.75, 0.625, 0.125, 0.625, 0.6875, 0.625, 0.625, 0.625, 0.1875, 0.625, 0.1875, 0.625, 0.625, 0.625, 0.5625, 0.625, 0.25, 0.625, 0.5, 0.625, 0.25, 0.625, 0.5625, 0.375, 0.75, 0.375, 0.6875, 0.625, 0.6875, 0.625, 0.75, 0.625, 0.625, 0.625, 0.6875, 0.375, 0.6875, 0.375, 0.625, 0.625, 0.5625, 0.625, 0.625, 0.375, 0.625, 0.375, 0.5625, 0.375, 0.5, 0.625, 0.5, 0.625, 0.5625, 0.375, 0.5625, 0.125, 0.5, 0.125, 0.5625, 0.625, 0.1875, 0.625, 0.25, 0.625, 0.125, 0.625, 0.1875, 0.125, 0.5625, 0.125, 0.625, 0.625, 0.0625, 0.625, 0.125, 0.125, 0.625, 0.125, 0.6875, 0.125, 0.75, 0.625, 0.0, 0.625, 0.0625, 0.125, 0.6875])
me_cube_006.materials.append(mat_material_002)
me_cube_006.materials.append(mat_material_003)
me_cube_006.use_mirror_vertex_groups = False
me_cube_006.update()

# ---- objects
ob_cube_001 = bpy.data.objects.new('Cube.001', me_cube_001)
ob_gear = bpy.data.objects.new('Gear', me_gear)
ob_cylinder = bpy.data.objects.new('Cylinder', me_cylinder)
ob_cube_002 = bpy.data.objects.new('Cube.002', me_cube_002)
ob_cube_003 = bpy.data.objects.new('Cube.003', me_cube_003)
ob_cube_004 = bpy.data.objects.new('Cube.004', me_cube_004)
ob_cube_005 = bpy.data.objects.new('Cube.005', me_cube_005)
ob_cube_006 = bpy.data.objects.new('Cube.006', me_cube_006)

# ---- transforms, parenting, visibility, modifiers, constraints
ob_cube_001.location = (-1.192e-07, 1.421e-14, 5.96e-08)
ob_cube_001.scale = (0.1862, 0.1862, 0.1862)
ob_gear.location = (0.0, 0.0, 2.389)
ob_gear.rotation_euler = (1.571, -0.0, 0.0)
ob_gear.scale = (1.0, 1.0, 2.475)
_vg = ob_gear.vertex_groups.new(name='Tips')
_vg = ob_gear.vertex_groups.new(name='Valleys')
_m = ob_gear.modifiers.new('Auto Smooth', 'NODES')
_m.node_group = ng_auto_smooth
_gi = [s.identifier for s in ng_auto_smooth.interface.items_tree if s.item_type == 'SOCKET' and s.in_out == 'INPUT']
_m[_gi[1]] = 0.5236  # Angle
ob_cylinder.location = (0.0, 0.0, 2.348)
ob_cylinder.rotation_euler = (1.571, -0.0, 0.0)
ob_cylinder.scale = (0.5838, 0.5838, 0.1634)
_m = ob_cylinder.modifiers.new('Auto Smooth', 'NODES')
_m.node_group = ng_auto_smooth
_gi = [s.identifier for s in ng_auto_smooth.interface.items_tree if s.item_type == 'SOCKET' and s.in_out == 'INPUT']
_m[_gi[1]] = 0.5236  # Angle
ob_cube_002.location = (0.0, 0.0, 3.004)
ob_cube_002.scale = (0.1494, 0.1494, 0.1494)
ob_cube_003.location = (-1.491, 0.1496, 1.58)
ob_cube_003.rotation_euler = (1.571, -0.0, 3.142)
ob_cube_003.scale = (0.5753, 0.5753, 0.5753)
ob_cube_003.lock_rotations_4d = False
ob_cube_003.empty_display_type = 'ARROWS'
ob_cube_003.lineart.crease_threshold = 0.0
ob_cube_004.location = (1.502, 0.1496, 1.58)
ob_cube_004.rotation_euler = (1.571, -0.0, 3.142)
ob_cube_004.scale = (0.5753, 0.5753, 0.5753)
ob_cube_004.lock_rotations_4d = False
ob_cube_004.empty_display_type = 'ARROWS'
ob_cube_004.lineart.crease_threshold = 0.0
ob_cube_005.location = (-1.491, -0.1603, 1.58)
ob_cube_005.rotation_euler = (-1.571, -2.849e-14, 3.142)
ob_cube_005.scale = (0.5753, 0.5753, 0.5753)
ob_cube_005.lock_rotations_4d = False
ob_cube_005.empty_display_type = 'ARROWS'
ob_cube_005.lineart.crease_threshold = 0.0
ob_cube_006.location = (1.502, -0.1603, 1.58)
ob_cube_006.rotation_euler = (-1.571, -2.849e-14, 3.142)
ob_cube_006.scale = (0.5753, 0.5753, 0.5753)
ob_cube_006.lock_rotations_4d = False
ob_cube_006.empty_display_type = 'ARROWS'
ob_cube_006.lineart.crease_threshold = 0.0

# ---- collection membership
col_collection.objects.link(ob_cube_001)
col_collection.objects.link(ob_gear)
col_collection.objects.link(ob_cylinder)
col_collection.objects.link(ob_cube_002)
col_collection.objects.link(ob_cube_003)
col_collection.objects.link(ob_cube_004)
col_collection.objects.link(ob_cube_005)
col_collection.objects.link(ob_cube_006)

# ---- scene / render settings (as saved in the file)
scene.frame_start = 1; scene.frame_end = 250; scene.frame_set(1)
scene.render.engine = 'BLENDER_EEVEE_NEXT'
scene.cycles.sampling_pattern = 'TABULATED_SOBOL'
scene.view_settings.view_transform = 'Filmic'
bpy.context.view_layer.update()

# ---- added for rendering (the .blend has no active camera and no usable light): camera, sun
cam_auto = bpy.data.cameras.new('AutoCamera')
cam_auto.lens = 50.0
cam_auto.sensor_width = 36.0
cam_auto.clip_end = 1000.0
ob_auto_camera = bpy.data.objects.new('AutoCamera', cam_auto)
scene.collection.objects.link(ob_auto_camera)
ob_auto_camera.location = (4.72822, -5.67387, 6.30204)
ob_auto_camera.rotation_euler = (1.09748, -7.21219e-08, 0.694738)
scene.camera = ob_auto_camera
light_auto_sun = bpy.data.lights.new('AutoSun', 'SUN')
light_auto_sun.energy = 3.0
light_auto_sun.angle = 0.0523599
ob_auto_sun = bpy.data.objects.new('AutoSun', light_auto_sun)
scene.collection.objects.link(ob_auto_sun)
ob_auto_sun.rotation_euler = (0.872665, 0.174533, 0.523599)
bpy.context.view_layer.update()
